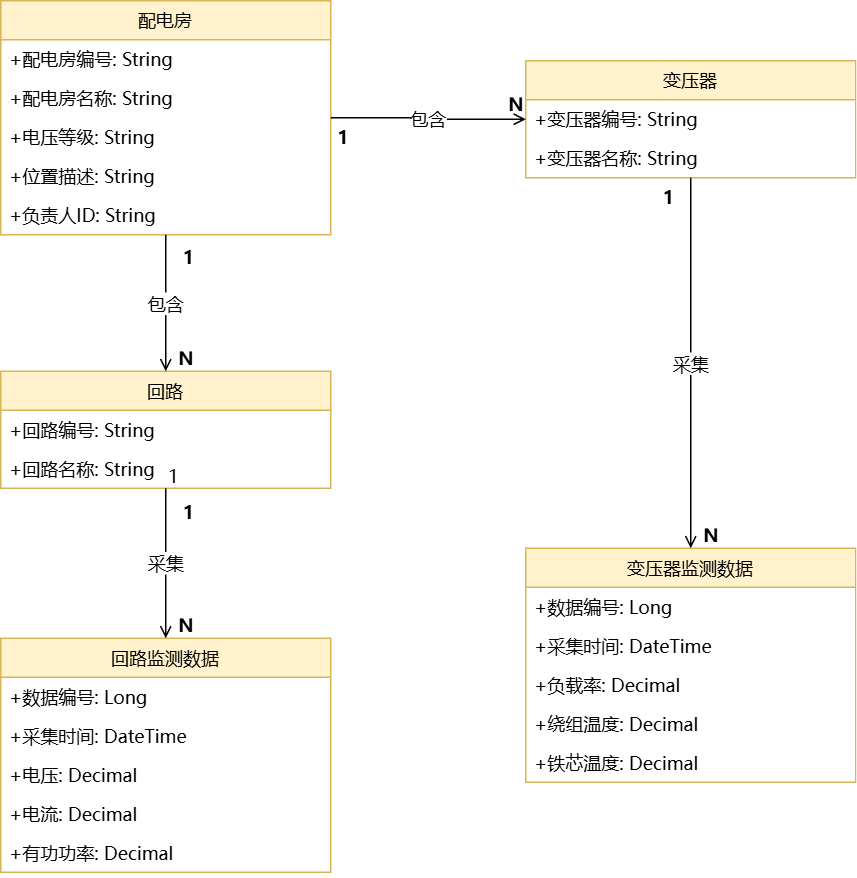

The diagram above was exported from draw.io. Its source (the exported page's mxGraphModel, read from the mxfile embedded in the PNG):
<mxGraphModel dx="719" dy="766" grid="1" gridSize="10" guides="1" tooltips="1" connect="1" arrows="1" fold="1" page="1" pageScale="1" pageWidth="827" pageHeight="1169" math="0" shadow="0">
  <root>
    <mxCell id="0" />
    <mxCell id="1" parent="0" />
    <mxCell id="le9s2A8vsQx5Wo9QYA8N-1" parent="1" style="swimlane;fontStyle=0;align=center;verticalAlign=top;childLayout=stackLayout;horizontal=1;startSize=26;horizontalStack=0;resizeParent=1;resizeLast=0;collapsible=1;marginBottom=0;rounded=0;shadow=0;strokeWidth=1;fontFamily=Microsoft YaHei;fillColor=#fff2cc;strokeColor=#d6b656;" value="配电房" vertex="1">
      <mxGeometry height="156" width="220" x="390" y="490" as="geometry" />
    </mxCell>
    <mxCell id="le9s2A8vsQx5Wo9QYA8N-2" parent="le9s2A8vsQx5Wo9QYA8N-1" style="text;align=left;verticalAlign=top;spacingLeft=4;spacingRight=4;overflow=hidden;rotatable=0;points=[[0,0.5],[1,0.5]];portConstraint=eastwest;rounded=0;shadow=0;html=0;fontFamily=Microsoft YaHei;fontSize=12;" value="+配电房编号: String" vertex="1">
      <mxGeometry height="26" width="220" y="26" as="geometry" />
    </mxCell>
    <mxCell id="le9s2A8vsQx5Wo9QYA8N-3" parent="le9s2A8vsQx5Wo9QYA8N-1" style="text;align=left;verticalAlign=top;spacingLeft=4;spacingRight=4;overflow=hidden;rotatable=0;points=[[0,0.5],[1,0.5]];portConstraint=eastwest;rounded=0;shadow=0;html=0;fontFamily=Microsoft YaHei;fontSize=12;" value="+配电房名称: String" vertex="1">
      <mxGeometry height="26" width="220" y="52" as="geometry" />
    </mxCell>
    <mxCell id="le9s2A8vsQx5Wo9QYA8N-4" parent="le9s2A8vsQx5Wo9QYA8N-1" style="text;align=left;verticalAlign=top;spacingLeft=4;spacingRight=4;overflow=hidden;rotatable=0;points=[[0,0.5],[1,0.5]];portConstraint=eastwest;rounded=0;shadow=0;html=0;fontFamily=Microsoft YaHei;fontSize=12;" value="+电压等级: String" vertex="1">
      <mxGeometry height="26" width="220" y="78" as="geometry" />
    </mxCell>
    <mxCell id="le9s2A8vsQx5Wo9QYA8N-5" parent="le9s2A8vsQx5Wo9QYA8N-1" style="text;align=left;verticalAlign=top;spacingLeft=4;spacingRight=4;overflow=hidden;rotatable=0;points=[[0,0.5],[1,0.5]];portConstraint=eastwest;rounded=0;shadow=0;html=0;fontFamily=Microsoft YaHei;fontSize=12;" value="+位置描述: String" vertex="1">
      <mxGeometry height="26" width="220" y="104" as="geometry" />
    </mxCell>
    <mxCell id="le9s2A8vsQx5Wo9QYA8N-6" parent="le9s2A8vsQx5Wo9QYA8N-1" style="text;align=left;verticalAlign=top;spacingLeft=4;spacingRight=4;overflow=hidden;rotatable=0;points=[[0,0.5],[1,0.5]];portConstraint=eastwest;rounded=0;shadow=0;html=0;fontFamily=Microsoft YaHei;fontSize=12;" value="+负责人ID: String" vertex="1">
      <mxGeometry height="26" width="220" y="130" as="geometry" />
    </mxCell>
    <mxCell id="le9s2A8vsQx5Wo9QYA8N-7" parent="1" style="swimlane;fontStyle=0;align=center;verticalAlign=top;childLayout=stackLayout;horizontal=1;startSize=26;horizontalStack=0;resizeParent=1;resizeLast=0;collapsible=1;marginBottom=0;rounded=0;shadow=0;strokeWidth=1;fontFamily=Microsoft YaHei;fillColor=#fff2cc;strokeColor=#d6b656;" value="回路" vertex="1">
      <mxGeometry height="78" width="220" x="390" y="737" as="geometry" />
    </mxCell>
    <mxCell id="le9s2A8vsQx5Wo9QYA8N-8" parent="le9s2A8vsQx5Wo9QYA8N-7" style="text;align=left;verticalAlign=top;spacingLeft=4;spacingRight=4;overflow=hidden;rotatable=0;points=[[0,0.5],[1,0.5]];portConstraint=eastwest;rounded=0;shadow=0;html=0;fontFamily=Microsoft YaHei;fontSize=12;" value="+回路编号: String" vertex="1">
      <mxGeometry height="26" width="220" y="26" as="geometry" />
    </mxCell>
    <mxCell id="le9s2A8vsQx5Wo9QYA8N-9" parent="le9s2A8vsQx5Wo9QYA8N-7" style="text;align=left;verticalAlign=top;spacingLeft=4;spacingRight=4;overflow=hidden;rotatable=0;points=[[0,0.5],[1,0.5]];portConstraint=eastwest;rounded=0;shadow=0;html=0;fontFamily=Microsoft YaHei;fontSize=12;" value="+回路名称: String" vertex="1">
      <mxGeometry height="26" width="220" y="52" as="geometry" />
    </mxCell>
    <mxCell id="le9s2A8vsQx5Wo9QYA8N-10" parent="1" style="swimlane;fontStyle=0;align=center;verticalAlign=top;childLayout=stackLayout;horizontal=1;startSize=26;horizontalStack=0;resizeParent=1;resizeLast=0;collapsible=1;marginBottom=0;rounded=0;shadow=0;strokeWidth=1;fontFamily=Microsoft YaHei;fillColor=#fff2cc;strokeColor=#d6b656;" value="回路监测数据" vertex="1">
      <mxGeometry height="156" width="220" x="390" y="915" as="geometry" />
    </mxCell>
    <mxCell id="le9s2A8vsQx5Wo9QYA8N-11" parent="le9s2A8vsQx5Wo9QYA8N-10" style="text;align=left;verticalAlign=top;spacingLeft=4;spacingRight=4;overflow=hidden;rotatable=0;points=[[0,0.5],[1,0.5]];portConstraint=eastwest;rounded=0;shadow=0;html=0;fontFamily=Microsoft YaHei;fontSize=12;" value="+数据编号: Long" vertex="1">
      <mxGeometry height="26" width="220" y="26" as="geometry" />
    </mxCell>
    <mxCell id="le9s2A8vsQx5Wo9QYA8N-12" parent="le9s2A8vsQx5Wo9QYA8N-10" style="text;align=left;verticalAlign=top;spacingLeft=4;spacingRight=4;overflow=hidden;rotatable=0;points=[[0,0.5],[1,0.5]];portConstraint=eastwest;rounded=0;shadow=0;html=0;fontFamily=Microsoft YaHei;fontSize=12;" value="+采集时间: DateTime" vertex="1">
      <mxGeometry height="26" width="220" y="52" as="geometry" />
    </mxCell>
    <mxCell id="le9s2A8vsQx5Wo9QYA8N-13" parent="le9s2A8vsQx5Wo9QYA8N-10" style="text;align=left;verticalAlign=top;spacingLeft=4;spacingRight=4;overflow=hidden;rotatable=0;points=[[0,0.5],[1,0.5]];portConstraint=eastwest;rounded=0;shadow=0;html=0;fontFamily=Microsoft YaHei;fontSize=12;" value="+电压: Decimal" vertex="1">
      <mxGeometry height="26" width="220" y="78" as="geometry" />
    </mxCell>
    <mxCell id="le9s2A8vsQx5Wo9QYA8N-14" parent="le9s2A8vsQx5Wo9QYA8N-10" style="text;align=left;verticalAlign=top;spacingLeft=4;spacingRight=4;overflow=hidden;rotatable=0;points=[[0,0.5],[1,0.5]];portConstraint=eastwest;rounded=0;shadow=0;html=0;fontFamily=Microsoft YaHei;fontSize=12;" value="+电流: Decimal" vertex="1">
      <mxGeometry height="26" width="220" y="104" as="geometry" />
    </mxCell>
    <mxCell id="le9s2A8vsQx5Wo9QYA8N-15" parent="le9s2A8vsQx5Wo9QYA8N-10" style="text;align=left;verticalAlign=top;spacingLeft=4;spacingRight=4;overflow=hidden;rotatable=0;points=[[0,0.5],[1,0.5]];portConstraint=eastwest;rounded=0;shadow=0;html=0;fontFamily=Microsoft YaHei;fontSize=12;" value="+有功功率: Decimal" vertex="1">
      <mxGeometry height="26" width="220" y="130" as="geometry" />
    </mxCell>
    <mxCell id="le9s2A8vsQx5Wo9QYA8N-16" parent="1" style="swimlane;fontStyle=0;align=center;verticalAlign=top;childLayout=stackLayout;horizontal=1;startSize=26;horizontalStack=0;resizeParent=1;resizeLast=0;collapsible=1;marginBottom=0;rounded=0;shadow=0;strokeWidth=1;fontFamily=Microsoft YaHei;fillColor=#fff2cc;strokeColor=#d6b656;" value="变压器" vertex="1">
      <mxGeometry height="78" width="220" x="740" y="530" as="geometry" />
    </mxCell>
    <mxCell id="le9s2A8vsQx5Wo9QYA8N-17" parent="le9s2A8vsQx5Wo9QYA8N-16" style="text;align=left;verticalAlign=top;spacingLeft=4;spacingRight=4;overflow=hidden;rotatable=0;points=[[0,0.5],[1,0.5]];portConstraint=eastwest;rounded=0;shadow=0;html=0;fontFamily=Microsoft YaHei;fontSize=12;" value="+变压器编号: String" vertex="1">
      <mxGeometry height="26" width="220" y="26" as="geometry" />
    </mxCell>
    <mxCell id="le9s2A8vsQx5Wo9QYA8N-18" parent="le9s2A8vsQx5Wo9QYA8N-16" style="text;align=left;verticalAlign=top;spacingLeft=4;spacingRight=4;overflow=hidden;rotatable=0;points=[[0,0.5],[1,0.5]];portConstraint=eastwest;rounded=0;shadow=0;html=0;fontFamily=Microsoft YaHei;fontSize=12;" value="+变压器名称: String" vertex="1">
      <mxGeometry height="26" width="220" y="52" as="geometry" />
    </mxCell>
    <mxCell id="le9s2A8vsQx5Wo9QYA8N-19" parent="1" style="swimlane;fontStyle=0;align=center;verticalAlign=top;childLayout=stackLayout;horizontal=1;startSize=26;horizontalStack=0;resizeParent=1;resizeLast=0;collapsible=1;marginBottom=0;rounded=0;shadow=0;strokeWidth=1;fontFamily=Microsoft YaHei;fillColor=#fff2cc;strokeColor=#d6b656;" value="变压器监测数据" vertex="1">
      <mxGeometry height="156" width="220" x="740" y="855" as="geometry" />
    </mxCell>
    <mxCell id="le9s2A8vsQx5Wo9QYA8N-20" parent="le9s2A8vsQx5Wo9QYA8N-19" style="text;align=left;verticalAlign=top;spacingLeft=4;spacingRight=4;overflow=hidden;rotatable=0;points=[[0,0.5],[1,0.5]];portConstraint=eastwest;rounded=0;shadow=0;html=0;fontFamily=Microsoft YaHei;fontSize=12;" value="+数据编号: Long" vertex="1">
      <mxGeometry height="26" width="220" y="26" as="geometry" />
    </mxCell>
    <mxCell id="le9s2A8vsQx5Wo9QYA8N-21" parent="le9s2A8vsQx5Wo9QYA8N-19" style="text;align=left;verticalAlign=top;spacingLeft=4;spacingRight=4;overflow=hidden;rotatable=0;points=[[0,0.5],[1,0.5]];portConstraint=eastwest;rounded=0;shadow=0;html=0;fontFamily=Microsoft YaHei;fontSize=12;" value="+采集时间: DateTime" vertex="1">
      <mxGeometry height="26" width="220" y="52" as="geometry" />
    </mxCell>
    <mxCell id="le9s2A8vsQx5Wo9QYA8N-22" parent="le9s2A8vsQx5Wo9QYA8N-19" style="text;align=left;verticalAlign=top;spacingLeft=4;spacingRight=4;overflow=hidden;rotatable=0;points=[[0,0.5],[1,0.5]];portConstraint=eastwest;rounded=0;shadow=0;html=0;fontFamily=Microsoft YaHei;fontSize=12;" value="+负载率: Decimal" vertex="1">
      <mxGeometry height="26" width="220" y="78" as="geometry" />
    </mxCell>
    <mxCell id="le9s2A8vsQx5Wo9QYA8N-23" parent="le9s2A8vsQx5Wo9QYA8N-19" style="text;align=left;verticalAlign=top;spacingLeft=4;spacingRight=4;overflow=hidden;rotatable=0;points=[[0,0.5],[1,0.5]];portConstraint=eastwest;rounded=0;shadow=0;html=0;fontFamily=Microsoft YaHei;fontSize=12;" value="+绕组温度: Decimal" vertex="1">
      <mxGeometry height="26" width="220" y="104" as="geometry" />
    </mxCell>
    <mxCell id="le9s2A8vsQx5Wo9QYA8N-24" parent="le9s2A8vsQx5Wo9QYA8N-19" style="text;align=left;verticalAlign=top;spacingLeft=4;spacingRight=4;overflow=hidden;rotatable=0;points=[[0,0.5],[1,0.5]];portConstraint=eastwest;rounded=0;shadow=0;html=0;fontFamily=Microsoft YaHei;fontSize=12;" value="+铁芯温度: Decimal" vertex="1">
      <mxGeometry height="26" width="220" y="130" as="geometry" />
    </mxCell>
    <mxCell id="le9s2A8vsQx5Wo9QYA8N-25" edge="1" parent="1" source="le9s2A8vsQx5Wo9QYA8N-1" style="edgeStyle=orthogonalEdgeStyle;rounded=0;orthogonalLoop=1;jettySize=auto;html=1;endArrow=open;endFill=0;strokeWidth=1;fontFamily=Microsoft YaHei;fontSize=12;" target="le9s2A8vsQx5Wo9QYA8N-7" value="包含">
      <mxGeometry relative="1" as="geometry" />
    </mxCell>
    <mxCell id="le9s2A8vsQx5Wo9QYA8N-26" edge="1" parent="1" source="le9s2A8vsQx5Wo9QYA8N-1" style="edgeStyle=orthogonalEdgeStyle;rounded=0;orthogonalLoop=1;jettySize=auto;html=1;endArrow=open;endFill=0;strokeWidth=1;fontFamily=Microsoft YaHei;fontSize=12;" target="le9s2A8vsQx5Wo9QYA8N-16" value="包含">
      <mxGeometry relative="1" as="geometry" />
    </mxCell>
    <mxCell id="le9s2A8vsQx5Wo9QYA8N-27" edge="1" parent="1" source="le9s2A8vsQx5Wo9QYA8N-7" style="edgeStyle=orthogonalEdgeStyle;rounded=0;orthogonalLoop=1;jettySize=auto;html=1;endArrow=open;endFill=0;strokeWidth=1;fontFamily=Microsoft YaHei;fontSize=12;" target="le9s2A8vsQx5Wo9QYA8N-10" value="采集">
      <mxGeometry relative="1" as="geometry" />
    </mxCell>
    <mxCell id="le9s2A8vsQx5Wo9QYA8N-28" parent="le9s2A8vsQx5Wo9QYA8N-27" style="resizable=0;align=left;verticalAlign=bottom;labelBackgroundColor=none;fontSize=12;fontFamily=Microsoft YaHei;" value="1" vertex="1">
      <mxGeometry relative="1" x="-1" as="geometry">
        <mxPoint y="1" as="offset" />
      </mxGeometry>
    </mxCell>
    <mxCell id="le9s2A8vsQx5Wo9QYA8N-29" edge="1" parent="1" source="le9s2A8vsQx5Wo9QYA8N-16" style="edgeStyle=orthogonalEdgeStyle;rounded=0;orthogonalLoop=1;jettySize=auto;html=1;endArrow=open;endFill=0;strokeWidth=1;fontFamily=Microsoft YaHei;fontSize=12;" target="le9s2A8vsQx5Wo9QYA8N-19" value="采集">
      <mxGeometry relative="1" as="geometry" />
    </mxCell>
    <mxCell id="le9s2A8vsQx5Wo9QYA8N-30" parent="1" style="resizable=0;align=left;verticalAlign=bottom;labelBackgroundColor=none;fontSize=12;fontFamily=Microsoft YaHei;fontStyle=1" value="1" vertex="1">
      <mxGeometry x="830" y="630" as="geometry" />
    </mxCell>
    <mxCell id="le9s2A8vsQx5Wo9QYA8N-32" parent="1" style="resizable=0;align=left;verticalAlign=bottom;labelBackgroundColor=none;fontSize=12;fontFamily=Microsoft YaHei;fontStyle=1" value="1" vertex="1">
      <mxGeometry x="510" y="840" as="geometry" />
    </mxCell>
    <mxCell id="le9s2A8vsQx5Wo9QYA8N-33" parent="1" style="resizable=0;align=left;verticalAlign=bottom;labelBackgroundColor=none;fontSize=12;fontFamily=Microsoft YaHei;fontStyle=1" value="1" vertex="1">
      <mxGeometry x="510" y="670" as="geometry" />
    </mxCell>
    <mxCell id="le9s2A8vsQx5Wo9QYA8N-34" parent="1" style="resizable=0;align=right;verticalAlign=bottom;labelBackgroundColor=none;fontSize=12;fontFamily=Microsoft YaHei;fontStyle=1" value="N" vertex="1">
      <mxGeometry x="870" y="855" as="geometry" />
    </mxCell>
    <mxCell id="le9s2A8vsQx5Wo9QYA8N-35" parent="1" style="resizable=0;align=right;verticalAlign=bottom;labelBackgroundColor=none;fontSize=12;fontFamily=Microsoft YaHei;fontStyle=1" value="N" vertex="1">
      <mxGeometry x="740" y="568" as="geometry" />
    </mxCell>
    <mxCell id="le9s2A8vsQx5Wo9QYA8N-36" parent="1" style="resizable=0;align=right;verticalAlign=bottom;labelBackgroundColor=none;fontSize=12;fontFamily=Microsoft YaHei;fontStyle=1" value="N" vertex="1">
      <mxGeometry x="520" y="737" as="geometry" />
    </mxCell>
    <mxCell id="le9s2A8vsQx5Wo9QYA8N-37" parent="1" style="resizable=0;align=right;verticalAlign=bottom;labelBackgroundColor=none;fontSize=12;fontFamily=Microsoft YaHei;fontStyle=1" value="N" vertex="1">
      <mxGeometry x="520" y="915" as="geometry" />
    </mxCell>
    <mxCell id="le9s2A8vsQx5Wo9QYA8N-38" parent="1" style="resizable=0;align=left;verticalAlign=bottom;labelBackgroundColor=none;fontSize=12;fontFamily=Microsoft YaHei;fontStyle=1" value="1" vertex="1">
      <mxGeometry x="644" y="640" as="geometry">
        <mxPoint x="-31" y="-50" as="offset" />
      </mxGeometry>
    </mxCell>
  </root>
</mxGraphModel>